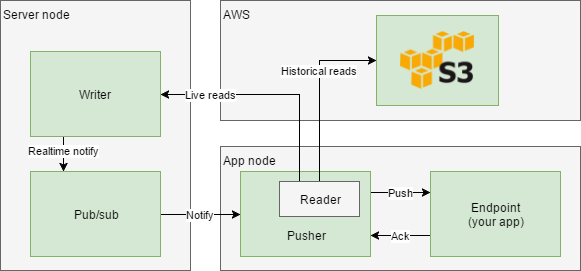

The diagram above was exported from draw.io. Its source (the exported page's mxGraphModel, read from the mxfile embedded in the PNG):
<mxGraphModel dx="1136" dy="572" grid="1" gridSize="10" guides="1" tooltips="1" connect="1" arrows="1" fold="1" page="1" pageScale="1" pageWidth="1100" pageHeight="850" background="#ffffff" math="0" shadow="0">
  <root>
    <mxCell id="0" />
    <mxCell id="1" parent="0" />
    <mxCell id="2" value="Server node" style="whiteSpace=wrap;html=1;align=left;verticalAlign=top;fillColor=#f5f5f5;strokeColor=#666666;" vertex="1" parent="1">
      <mxGeometry x="60" y="10" width="190" height="270" as="geometry" />
    </mxCell>
    <mxCell id="3" value="App node" style="whiteSpace=wrap;html=1;align=left;verticalAlign=top;fillColor=#f5f5f5;strokeColor=#666666;" vertex="1" parent="1">
      <mxGeometry x="280" y="156" width="360" height="124" as="geometry" />
    </mxCell>
    <mxCell id="4" value="AWS" style="whiteSpace=wrap;html=1;align=left;verticalAlign=top;fillColor=#f5f5f5;strokeColor=#666666;" vertex="1" parent="1">
      <mxGeometry x="280" y="10" width="360" height="120" as="geometry" />
    </mxCell>
    <mxCell id="5" value="" style="whiteSpace=wrap;html=1;align=left;fillColor=#d5e8d4;strokeColor=#82b366;" vertex="1" parent="1">
      <mxGeometry x="436" y="25" width="122" height="90" as="geometry" />
    </mxCell>
    <mxCell id="6" value="" style="shape=image;verticalLabelPosition=bottom;labelBackgroundColor=#ffffff;verticalAlign=top;aspect=fixed;imageAspect=0;image=data:image/png,(base64 omitted: 10612 chars);" vertex="1" parent="1">
      <mxGeometry x="460" y="41" width="74" height="58" as="geometry" />
    </mxCell>
    <mxCell id="7" value="Push" style="edgeStyle=orthogonalEdgeStyle;rounded=0;html=1;exitX=1;exitY=0.25;entryX=0;entryY=0.25;jettySize=auto;orthogonalLoop=1;" edge="1" source="8" target="13" parent="1">
      <mxGeometry relative="1" as="geometry" />
    </mxCell>
    <mxCell id="8" value="&lt;div style=&quot;text-align: center&quot;&gt;&lt;span&gt;&lt;br&gt;&lt;/span&gt;&lt;/div&gt;&lt;div style=&quot;text-align: center&quot;&gt;&lt;span&gt;&lt;br&gt;&lt;/span&gt;&lt;/div&gt;&lt;div style=&quot;text-align: center&quot;&gt;&lt;span&gt;&lt;br&gt;&lt;/span&gt;&lt;/div&gt;&lt;div style=&quot;text-align: center&quot;&gt;&lt;span&gt;Pusher&lt;/span&gt;&lt;/div&gt;" style="whiteSpace=wrap;html=1;align=center;fillColor=#d5e8d4;strokeColor=#82b366;" vertex="1" parent="1">
      <mxGeometry x="300" y="181" width="130" height="85" as="geometry" />
    </mxCell>
    <mxCell id="9" value="Historical reads" style="edgeStyle=orthogonalEdgeStyle;rounded=0;html=1;exitX=0.5;exitY=0;entryX=0;entryY=0.5;jettySize=auto;orthogonalLoop=1;" edge="1" source="11" target="5" parent="1">
      <mxGeometry x="0.2472" relative="1" as="geometry">
        <mxPoint as="offset" />
      </mxGeometry>
    </mxCell>
    <mxCell id="10" value="Live reads" style="edgeStyle=orthogonalEdgeStyle;rounded=0;html=1;exitX=0.25;exitY=0;entryX=1;entryY=0.5;jettySize=auto;orthogonalLoop=1;" edge="1" source="11" target="17" parent="1">
      <mxGeometry x="0.5575" relative="1" as="geometry">
        <mxPoint as="offset" />
      </mxGeometry>
    </mxCell>
    <mxCell id="11" value="Reader" style="whiteSpace=wrap;html=1;align=center;fillColor=#f5f5f5;strokeColor=#666666;" vertex="1" parent="1">
      <mxGeometry x="339" y="191" width="80" height="35" as="geometry" />
    </mxCell>
    <mxCell id="12" value="Ack" style="edgeStyle=orthogonalEdgeStyle;rounded=0;html=1;exitX=0;exitY=0.75;entryX=1;entryY=0.75;jettySize=auto;orthogonalLoop=1;" edge="1" source="13" target="8" parent="1">
      <mxGeometry relative="1" as="geometry" />
    </mxCell>
    <mxCell id="13" value="&lt;div style=&quot;text-align: center&quot;&gt;Endpoint&lt;/div&gt;&lt;div style=&quot;text-align: center&quot;&gt;(your app)&lt;/div&gt;" style="whiteSpace=wrap;html=1;align=center;fillColor=#d5e8d4;strokeColor=#82b366;" vertex="1" parent="1">
      <mxGeometry x="490" y="181" width="130" height="85" as="geometry" />
    </mxCell>
    <mxCell id="14" value="Notify" style="edgeStyle=orthogonalEdgeStyle;rounded=0;html=1;exitX=1;exitY=0.5;entryX=0;entryY=0.5;jettySize=auto;orthogonalLoop=1;" edge="1" source="15" target="8" parent="1">
      <mxGeometry relative="1" as="geometry" />
    </mxCell>
    <mxCell id="15" value="&lt;div style=&quot;text-align: center&quot;&gt;Pub/sub&lt;/div&gt;" style="whiteSpace=wrap;html=1;align=center;fillColor=#d5e8d4;strokeColor=#82b366;" vertex="1" parent="1">
      <mxGeometry x="90" y="181" width="130" height="85" as="geometry" />
    </mxCell>
    <mxCell id="16" value="Realtime notify" style="edgeStyle=orthogonalEdgeStyle;rounded=0;html=1;exitX=0.25;exitY=1;entryX=0.25;entryY=0;jettySize=auto;orthogonalLoop=1;" edge="1" source="17" target="15" parent="1">
      <mxGeometry x="-0.2" relative="1" as="geometry">
        <mxPoint as="offset" />
      </mxGeometry>
    </mxCell>
    <mxCell id="17" value="&lt;div style=&quot;text-align: center&quot;&gt;Writer&lt;/div&gt;" style="whiteSpace=wrap;html=1;align=center;fillColor=#d5e8d4;strokeColor=#82b366;" vertex="1" parent="1">
      <mxGeometry x="90" y="61" width="130" height="85" as="geometry" />
    </mxCell>
  </root>
</mxGraphModel>